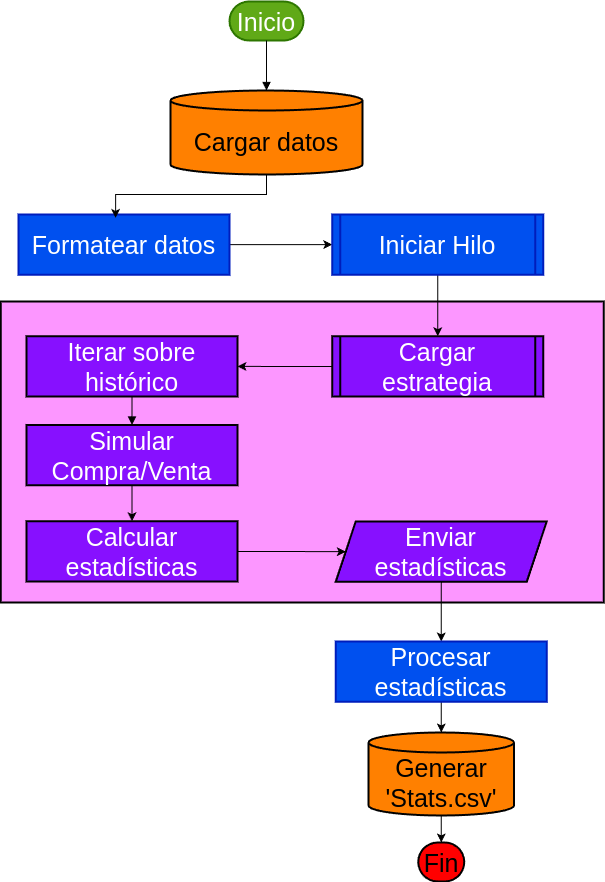

The diagram above was exported from draw.io. Its source (the exported page's mxGraphModel, read from the mxfile embedded in the PNG):
<mxGraphModel dx="1364" dy="843" grid="1" gridSize="10" guides="1" tooltips="1" connect="1" arrows="1" fold="1" page="1" pageScale="1" pageWidth="827" pageHeight="1169" math="0" shadow="0">
  <root>
    <mxCell id="0" />
    <mxCell id="1" parent="0" />
    <mxCell id="ceBCiqCmV8G5RNuLF80Z-1" value="" style="whiteSpace=wrap;strokeWidth=2;direction=south;verticalAlign=top;fillColor=light-dark(#FC96FF,#FC96FF);fontSize=25;" parent="1" vertex="1">
      <mxGeometry x="148.25" y="330" width="603" height="301" as="geometry" />
    </mxCell>
    <mxCell id="ceBCiqCmV8G5RNuLF80Z-2" value="Inicio" style="rounded=1;whiteSpace=wrap;arcSize=50;strokeWidth=2;fillColor=#60a917;fontColor=#ffffff;strokeColor=#2D7600;fontSize=25;" parent="1" vertex="1">
      <mxGeometry x="377" y="30" width="74" height="39" as="geometry" />
    </mxCell>
    <mxCell id="ceBCiqCmV8G5RNuLF80Z-3" value="Cargar datos" style="shape=cylinder3;boundedLbl=1;backgroundOutline=1;size=10;strokeWidth=2;whiteSpace=wrap;fillColor=#FF8000;fontSize=25;" parent="1" vertex="1">
      <mxGeometry x="318" y="119" width="192" height="84" as="geometry" />
    </mxCell>
    <mxCell id="Bu8zwYSwuJS41LUSb-jR-2" value="" style="edgeStyle=orthogonalEdgeStyle;rounded=0;orthogonalLoop=1;jettySize=auto;html=1;fontSize=25;" parent="1" source="ceBCiqCmV8G5RNuLF80Z-4" target="ceBCiqCmV8G5RNuLF80Z-5" edge="1">
      <mxGeometry relative="1" as="geometry" />
    </mxCell>
    <mxCell id="ceBCiqCmV8G5RNuLF80Z-4" value="Formatear datos" style="whiteSpace=wrap;strokeWidth=2;fillColor=#0050ef;fontColor=#ffffff;strokeColor=#001DBC;fontSize=25;" parent="1" vertex="1">
      <mxGeometry x="166" y="243" width="211" height="60.25" as="geometry" />
    </mxCell>
    <mxCell id="7_gTiiZcVrKYDQ41Ou3d-2" value="" style="edgeStyle=orthogonalEdgeStyle;rounded=0;orthogonalLoop=1;jettySize=auto;html=1;fontSize=25;" edge="1" parent="1" source="ceBCiqCmV8G5RNuLF80Z-5" target="ceBCiqCmV8G5RNuLF80Z-6">
      <mxGeometry relative="1" as="geometry" />
    </mxCell>
    <mxCell id="ceBCiqCmV8G5RNuLF80Z-5" value="Iniciar Hilo" style="strokeWidth=2;shape=process;whiteSpace=wrap;size=0.04;fillColor=#0050ef;fontColor=#ffffff;strokeColor=#001DBC;fontSize=25;" parent="1" vertex="1">
      <mxGeometry x="479.75" y="243" width="211" height="60.25" as="geometry" />
    </mxCell>
    <mxCell id="Bu8zwYSwuJS41LUSb-jR-3" style="edgeStyle=orthogonalEdgeStyle;rounded=0;orthogonalLoop=1;jettySize=auto;html=1;entryX=1;entryY=0.5;entryDx=0;entryDy=0;fontSize=25;" parent="1" source="ceBCiqCmV8G5RNuLF80Z-6" target="ceBCiqCmV8G5RNuLF80Z-7" edge="1">
      <mxGeometry relative="1" as="geometry" />
    </mxCell>
    <mxCell id="ceBCiqCmV8G5RNuLF80Z-6" value="Cargar estrategia" style="strokeWidth=2;shape=process;whiteSpace=wrap;size=0.04;fillColor=#8710FF;fontColor=#FFFFFF;fontSize=25;" parent="1" vertex="1">
      <mxGeometry x="479.75" y="364.75" width="211" height="60.25" as="geometry" />
    </mxCell>
    <mxCell id="ceBCiqCmV8G5RNuLF80Z-7" value="Iterar sobre histórico" style="whiteSpace=wrap;strokeWidth=2;fillColor=#8710FF;fontColor=#FFFFFF;fontSize=25;" parent="1" vertex="1">
      <mxGeometry x="174" y="364.75" width="211" height="60.25" as="geometry" />
    </mxCell>
    <mxCell id="ceBCiqCmV8G5RNuLF80Z-30" value="" style="edgeStyle=orthogonalEdgeStyle;rounded=0;orthogonalLoop=1;jettySize=auto;html=1;fontSize=25;" parent="1" source="ceBCiqCmV8G5RNuLF80Z-8" target="ceBCiqCmV8G5RNuLF80Z-9" edge="1">
      <mxGeometry relative="1" as="geometry" />
    </mxCell>
    <mxCell id="ceBCiqCmV8G5RNuLF80Z-8" value="Simular Compra/Venta" style="whiteSpace=wrap;strokeWidth=2;fillColor=#8710FF;fontColor=#FFFFFF;fontSize=25;" parent="1" vertex="1">
      <mxGeometry x="174" y="453.5" width="211" height="60.25" as="geometry" />
    </mxCell>
    <mxCell id="ceBCiqCmV8G5RNuLF80Z-32" value="" style="edgeStyle=orthogonalEdgeStyle;rounded=0;orthogonalLoop=1;jettySize=auto;html=1;fontSize=25;" parent="1" source="ceBCiqCmV8G5RNuLF80Z-9" target="ceBCiqCmV8G5RNuLF80Z-10" edge="1">
      <mxGeometry relative="1" as="geometry" />
    </mxCell>
    <mxCell id="ceBCiqCmV8G5RNuLF80Z-9" value="Calcular estadísticas" style="whiteSpace=wrap;strokeWidth=2;fillColor=#8710FF;fontColor=#FFFFFF;fontSize=25;" parent="1" vertex="1">
      <mxGeometry x="174" y="549.75" width="211" height="60.25" as="geometry" />
    </mxCell>
    <mxCell id="7_gTiiZcVrKYDQ41Ou3d-5" value="" style="edgeStyle=orthogonalEdgeStyle;rounded=0;orthogonalLoop=1;jettySize=auto;html=1;" edge="1" parent="1" source="ceBCiqCmV8G5RNuLF80Z-10" target="ceBCiqCmV8G5RNuLF80Z-12">
      <mxGeometry relative="1" as="geometry" />
    </mxCell>
    <mxCell id="ceBCiqCmV8G5RNuLF80Z-10" value="Enviar estadísticas" style="shape=parallelogram;perimeter=parallelogramPerimeter;fixedSize=1;strokeWidth=2;whiteSpace=wrap;fillColor=#8710FF;fontColor=#FFFFFF;fontSize=25;" parent="1" vertex="1">
      <mxGeometry x="483.25" y="550" width="211" height="60.25" as="geometry" />
    </mxCell>
    <mxCell id="7_gTiiZcVrKYDQ41Ou3d-3" value="" style="edgeStyle=orthogonalEdgeStyle;rounded=0;orthogonalLoop=1;jettySize=auto;html=1;fontSize=25;" edge="1" parent="1" source="ceBCiqCmV8G5RNuLF80Z-12" target="ceBCiqCmV8G5RNuLF80Z-14">
      <mxGeometry relative="1" as="geometry" />
    </mxCell>
    <mxCell id="ceBCiqCmV8G5RNuLF80Z-12" value="Procesar estadísticas" style="whiteSpace=wrap;strokeWidth=2;fillColor=#0050ef;fontColor=#ffffff;strokeColor=#001DBC;fontSize=25;" parent="1" vertex="1">
      <mxGeometry x="483.25" y="670" width="211" height="60.25" as="geometry" />
    </mxCell>
    <mxCell id="7_gTiiZcVrKYDQ41Ou3d-4" value="" style="edgeStyle=orthogonalEdgeStyle;rounded=0;orthogonalLoop=1;jettySize=auto;html=1;fontSize=25;" edge="1" parent="1" source="ceBCiqCmV8G5RNuLF80Z-14" target="ceBCiqCmV8G5RNuLF80Z-15">
      <mxGeometry relative="1" as="geometry" />
    </mxCell>
    <mxCell id="ceBCiqCmV8G5RNuLF80Z-14" value="Generar 'Stats.csv'" style="shape=cylinder3;boundedLbl=1;backgroundOutline=1;size=10;strokeWidth=2;whiteSpace=wrap;fillColor=#FF8000;fontSize=25;" parent="1" vertex="1">
      <mxGeometry x="516" y="761" width="145.5" height="83" as="geometry" />
    </mxCell>
    <mxCell id="ceBCiqCmV8G5RNuLF80Z-15" value="Fin" style="rounded=1;whiteSpace=wrap;arcSize=50;strokeWidth=2;fillColor=#FF0000;fontSize=25;" parent="1" vertex="1">
      <mxGeometry x="565.75" y="871" width="46" height="39" as="geometry" />
    </mxCell>
    <mxCell id="ceBCiqCmV8G5RNuLF80Z-16" value="" style="curved=1;startArrow=none;endArrow=block;exitX=0.5;exitY=1;entryX=0.5;entryY=0;rounded=0;fontSize=25;" parent="1" source="ceBCiqCmV8G5RNuLF80Z-2" target="ceBCiqCmV8G5RNuLF80Z-3" edge="1">
      <mxGeometry relative="1" as="geometry">
        <Array as="points" />
      </mxGeometry>
    </mxCell>
    <mxCell id="ceBCiqCmV8G5RNuLF80Z-21" value="" style="curved=1;startArrow=none;endArrow=block;exitX=0.5;exitY=1.01;entryX=0.5;entryY=0.01;rounded=0;fontSize=25;" parent="1" source="ceBCiqCmV8G5RNuLF80Z-7" target="ceBCiqCmV8G5RNuLF80Z-8" edge="1">
      <mxGeometry relative="1" as="geometry">
        <Array as="points" />
      </mxGeometry>
    </mxCell>
    <mxCell id="Bu8zwYSwuJS41LUSb-jR-1" style="edgeStyle=orthogonalEdgeStyle;rounded=0;orthogonalLoop=1;jettySize=auto;html=1;entryX=0.46;entryY=0.056;entryDx=0;entryDy=0;entryPerimeter=0;fontSize=25;" parent="1" source="ceBCiqCmV8G5RNuLF80Z-3" target="ceBCiqCmV8G5RNuLF80Z-4" edge="1">
      <mxGeometry relative="1" as="geometry" />
    </mxCell>
  </root>
</mxGraphModel>